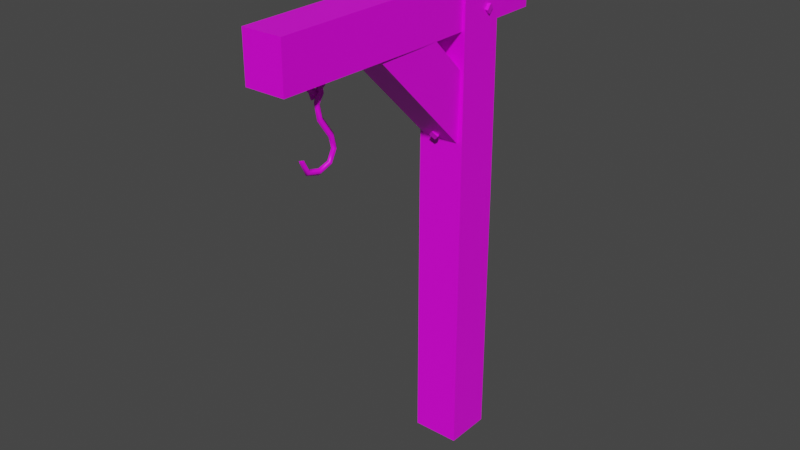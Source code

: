 # Source: prop-lantern-post.blend  (saved by Blender 2.93.21; exported with 4.5.12 LTS)
import bpy
from mathutils import Matrix  # noqa: F401  (used for matrix-valued properties, if any)

bpy.ops.wm.read_factory_settings(use_empty=True)
scene = bpy.context.scene
scene.name = 'Scene'

# ---- collections
col_collection = bpy.data.collections.new('Collection'); scene.collection.children.link(col_collection)

# ---- images (referenced by path relative to the original .blend; pixels are not part of the script)
import os
ASSET_DIR = os.environ.get("B2B_ASSET_DIR", "")  # directory of the original .blend (textures are referenced by path, not embedded)
HERE = os.path.dirname(os.path.abspath(__file__))  # packed textures are extracted next to this script under _unpacked/

def load_image(name, relpath, width, height, colorspace="sRGB"):
    """Load a texture the original file referenced (path relative to the .blend, or extracted next to this script)."""
    p = next((c for c in (os.path.join(HERE, relpath), os.path.join(ASSET_DIR, relpath)) if relpath and os.path.exists(c)), "")
    if p:
        img = bpy.data.images.load(p, check_existing=True)
        img.name = name
    else:  # same state as the original file: an image datablock whose file is absent (Cycles renders it pink)
        img = bpy.data.images.new(name, width, height)
        img.source = "FILE"
        img.filepath = "//" + (relpath or name)
    img.colorspace_settings.name = colorspace
    return img
img_wood_png = load_image('wood.png', 'wood.png', 1024, 1024, 'sRGB')
img_metal_png = load_image('metal.png', 'metal.png', 1024, 1024, 'sRGB')

# ---- materials (node trees are filled in below, after node groups)
mat_wood = bpy.data.materials.new('Wood')
mat_wood.alpha_threshold = 0.0
mat_wood.line_color = (0.0, 0.0, 0.0, 1.0)
mat_metal = bpy.data.materials.new('Metal')

# ---- material node trees
mat_wood.use_nodes = True; mat_wood.node_tree.nodes.clear()
_N = mat_wood.node_tree.nodes; _L = mat_wood.node_tree.links
n0 = _N.new('ShaderNodeOutputMaterial'); n0.name = 'Material Output'; n0.location = (300, 300)
n1 = _N.new('ShaderNodeBsdfPrincipled'); n1.name = 'Principled BSDF'; n1.location = (10, 300)
n1.distribution = 'GGX'
n1.subsurface_method = 'BURLEY'
n1.inputs[2].default_value = 0.4
n1.inputs[3].default_value = 1.45
n1.inputs[27].default_value = (0.0, 0.0, 0.0, 1.0)
n1.inputs[28].default_value = 1.0
n2 = _N.new('ShaderNodeTexImage'); n2.name = 'Image Texture'; n2.location = (-280, 280)
n2.image = img_wood_png
_L.new(n1.outputs[0], n0.inputs[0])
_L.new(n2.outputs[0], n1.inputs[0])
n0.is_active_output = True
mat_metal.use_nodes = True; mat_metal.node_tree.nodes.clear()
_N = mat_metal.node_tree.nodes; _L = mat_metal.node_tree.links
n0 = _N.new('ShaderNodeBsdfPrincipled'); n0.name = 'Principled BSDF'; n0.location = (10, 300)
n0.distribution = 'GGX'
n0.subsurface_method = 'BURLEY'
n0.inputs[3].default_value = 1.45
n0.inputs[27].default_value = (0.0, 0.0, 0.0, 1.0)
n0.inputs[28].default_value = 1.0
n1 = _N.new('ShaderNodeOutputMaterial'); n1.name = 'Material Output'; n1.location = (300, 300)
n2 = _N.new('ShaderNodeTexImage'); n2.name = 'Image Texture'; n2.location = (-280, 280)
n2.image = img_metal_png
_L.new(n0.outputs[0], n1.inputs[0])
_L.new(n2.outputs[0], n0.inputs[0])
n1.is_active_output = True

# ---- world
world_world = bpy.data.worlds.new('World'); scene.world = world_world
world_world.use_nodes = True; world_world.node_tree.nodes.clear()
_N = world_world.node_tree.nodes; _L = world_world.node_tree.links
n0 = _N.new('ShaderNodeOutputWorld'); n0.name = 'World Output'; n0.location = (300, 300)
n1 = _N.new('ShaderNodeBackground'); n1.name = 'Background'; n1.location = (10, 300)
n1.inputs[0].default_value = (0.05088, 0.05088, 0.05088, 1.0)
_L.new(n1.outputs[0], n0.inputs[0])
n0.is_active_output = True
world_world.color = (0.05088, 0.05088, 0.05088)
world_world.use_sun_shadow = False
world_world.sun_shadow_jitter_overblur = 0.0

# ---- meshes
me_prop_lantern_post = bpy.data.meshes.new('prop-lantern-post')
me_prop_lantern_post.from_pydata([(0.1, 2.6, -0.1), (0.1, 7.451e-09, -0.1), (0.1, 2.6, 0.1), (0.1, 7.451e-09, 0.1), (-0.1, 2.6, -0.1), (-0.1, 7.451e-09, -0.1), (-0.1, 2.6, 0.1), (-0.1, 7.451e-09, 0.1), (0.08412, 2.35, 1.15), (0.08412, 2.35, -0.35), (0.08412, 2.15, 1.15), (0.08412, 2.15, -0.35), (-0.08412, 2.35, 1.15), (-0.08412, 2.35, -0.35), (-0.08412, 2.15, 1.15), (-0.08412, 2.15, -0.35), (0.1, 1.3, -0.1), (-0.1, 1.3, 0.1), (0.1, 1.3, 0.1), (-0.1, 1.3, -0.1), (0.08412, 2.35, 0.4), (-0.08412, 2.15, 0.4), (0.08412, 2.15, 0.4), (-0.08412, 2.35, 0.4), (0.07982, 1.92, 0.09512), (0.07982, 1.633, 0.0966), (-0.07982, 1.92, 0.09512), (-0.07982, 1.633, 0.0966), (0.07982, 2.154, 0.3292), (-0.07982, 2.154, 0.6182), (0.07982, 2.154, 0.6182), (-0.07982, 2.154, 0.3292), (-0.01433, 2.159, 0.8457), (0.0001853, 2.159, 0.8312), (0.0147, 2.159, 0.8457), (0.0001853, 2.159, 0.8602), (-0.01433, 2.086, 0.8624), (0.0001852, 2.078, 0.8505), (0.0147, 2.086, 0.8624), (0.0001852, 2.095, 0.8743), (-0.01433, 2.062, 0.8991), (0.0001852, 2.047, 0.8991), (0.0147, 2.062, 0.8991), (0.0001852, 2.076, 0.8991), (-0.01433, 2.086, 0.9357), (0.0001851, 2.078, 0.9477), (0.0147, 2.086, 0.9357), (0.0001852, 2.095, 0.9238), (-0.01433, 2.159, 0.9524), (0.0001851, 2.159, 0.9669), (0.0147, 2.159, 0.9524), (0.0001852, 2.159, 0.9379), (-0.004637, 2.042, 0.8982), (-0.01562, 2.032, 0.8837), (-0.0266, 2.023, 0.8982), (-0.01562, 2.032, 0.9127), (-0.01974, 2.071, 0.8982), (-0.03423, 2.072, 0.8837), (-0.04872, 2.073, 0.8982), (-0.03423, 2.072, 0.9127), (-0.01792, 2.078, 0.8982), (-0.02749, 2.089, 0.8837), (-0.03706, 2.1, 0.8982), (-0.02749, 2.089, 0.9127), (-0.002865, 2.081, 0.8982), (-0.002449, 2.095, 0.8837), (-0.002033, 2.11, 0.8982), (-0.002449, 2.095, 0.9127), (0.01061, 2.078, 0.8982), (0.02141, 2.088, 0.8837), (0.0322, 2.097, 0.8982), (0.02141, 2.088, 0.9127), (0.01084, 2.07, 0.8982), (0.02531, 2.069, 0.8837), (0.03977, 2.068, 0.8982), (0.02531, 2.069, 0.9127), (-0.01368, 2.026, 0.898), (0.000741, 2.023, 0.8837), (0.01405, 2.017, 0.8983), (-0.0003705, 2.02, 0.9126), (-0.01428, 1.951, 0.8833), (0.001389, 1.956, 0.871), (0.01465, 1.95, 0.8855), (-0.001018, 1.945, 0.8978), (-0.01428, 1.865, 0.8226), (0.001389, 1.87, 0.8106), (0.01465, 1.864, 0.8248), (-0.001019, 1.858, 0.8368), (-0.01428, 1.806, 0.8087), (0.001389, 1.804, 0.7956), (0.01465, 1.806, 0.8111), (-0.001019, 1.808, 0.8243), (-0.01428, 1.75, 0.8376), (0.001389, 1.74, 0.8291), (0.01465, 1.752, 0.8391), (-0.001019, 1.762, 0.8476), (-0.01428, 1.731, 0.9008), (0.001389, 1.718, 0.9008), (0.01465, 1.733, 0.9008), (-0.001019, 1.747, 0.9008), (-0.01428, 1.75, 0.9641), (0.001389, 1.74, 0.9725), (0.01465, 1.752, 0.9625), (-0.001019, 1.762, 0.9541), (-0.01428, 1.806, 0.9929), (0.001389, 1.806, 1.006), (0.01465, 1.806, 0.9905), (-0.001019, 1.806, 0.9772), (-0.02481, 2.092, 0.5994), (0.0001853, 2.107, 0.6191), (0.02518, 2.092, 0.5994), (0.0001852, 2.076, 0.5796), (0.02518, 1.654, 0.1713), (0.0001853, 1.677, 0.1817), (-0.02481, 1.654, 0.1713), (0.0001853, 2.178, 0.5319), (0.0001852, 1.631, 0.1608), (0.0001853, 1.7, 0.07145), (0.1259, 2.294, 0.01872), (0.1225, 2.319, 0.0436), (0.1224, 2.294, 0.06859), (0.1258, 2.269, 0.04371), (0.01474, 2.287, 0.03597), (0.124, 2.201, -0.07179), (0.1298, 2.226, -0.04717), (0.131, 2.2, -0.02229), (0.1251, 2.176, -0.0469), (0.01915, 2.211, -0.03172), (-0.1236, 2.294, -0.02058), (-0.1202, 2.319, -0.04546), (-0.1201, 2.294, -0.07044), (-0.1234, 2.269, -0.04556), (-0.01241, 2.287, -0.03783), (-0.1217, 2.201, 0.06993), (-0.1275, 2.226, 0.04531), (-0.1286, 2.2, 0.02043), (-0.1228, 2.176, 0.04505), (-0.01683, 2.211, 0.02987)], [], [(0, 4, 6, 2), (18, 2, 6, 17), (17, 6, 4, 19), (8, 12, 14, 10), (16, 0, 2, 18), (19, 4, 0, 16), (22, 10, 14, 21), (21, 14, 12, 23), (20, 8, 10, 22), (23, 12, 8, 20), (15, 13, 9, 11), (5, 19, 16, 1), (1, 16, 18, 3), (7, 17, 19, 5), (3, 18, 17, 7), (13, 23, 20, 9), (9, 20, 22, 11), (15, 21, 23, 13), (11, 22, 21, 15), (26, 31, 28, 24), (24, 28, 30, 25), (27, 29, 31, 26), (25, 30, 29, 27), (32, 36, 39, 35), (33, 37, 36, 32), (34, 38, 37, 33), (35, 39, 38, 34), (36, 40, 43, 39), (37, 41, 40, 36), (38, 42, 41, 37), (39, 43, 42, 38), (40, 44, 47, 43), (41, 45, 44, 40), (42, 46, 45, 41), (43, 47, 46, 42), (44, 48, 51, 47), (45, 49, 48, 44), (46, 50, 49, 45), (47, 51, 50, 46), (53, 57, 56, 52), (54, 58, 57, 53), (55, 59, 58, 54), (72, 76, 79, 75), (56, 60, 63, 59), (57, 61, 60, 56), (58, 62, 61, 57), (59, 63, 62, 58), (60, 64, 67, 63), (61, 65, 64, 60), (62, 66, 65, 61), (63, 67, 66, 62), (64, 68, 71, 67), (65, 69, 68, 64), (66, 70, 69, 65), (67, 71, 70, 66), (68, 72, 75, 71), (69, 73, 72, 68), (70, 74, 73, 69), (71, 75, 74, 70), (73, 77, 76, 72), (74, 78, 77, 73), (75, 79, 78, 74), (76, 80, 83, 79), (77, 81, 80, 76), (78, 82, 81, 77), (79, 83, 82, 78), (81, 85, 84, 80), (82, 86, 85, 81), (83, 87, 86, 82), (84, 88, 91, 87), (85, 89, 88, 84), (86, 90, 89, 85), (87, 91, 90, 86), (88, 92, 95, 91), (89, 93, 92, 88), (90, 94, 93, 89), (91, 95, 94, 90), (92, 96, 99, 95), (93, 97, 96, 92), (94, 98, 97, 93), (95, 99, 98, 94), (96, 100, 103, 99), (97, 101, 100, 96), (98, 102, 101, 97), (99, 103, 102, 98), (100, 104, 107, 103), (101, 105, 104, 100), (102, 106, 105, 101), (103, 107, 106, 102), (52, 56, 59, 55), (80, 84, 87, 83), (108, 111, 110, 109), (112, 116, 117), (110, 111, 115), (108, 109, 115), (109, 110, 115), (111, 108, 115), (114, 116, 112, 113), (114, 113, 117), (113, 112, 117), (116, 114, 117), (118, 121, 122), (120, 121, 118, 119), (120, 119, 122), (119, 118, 122), (121, 120, 122), (123, 126, 127), (125, 126, 123, 124), (125, 124, 127), (124, 123, 127), (126, 125, 127), (128, 131, 132), (130, 131, 128, 129), (130, 129, 132), (129, 128, 132), (131, 130, 132), (133, 136, 137), (135, 136, 133, 134), (135, 134, 137), (134, 133, 137), (136, 135, 137)])
me_prop_lantern_post.polygons.foreach_set('use_smooth', [0, 0, 0, 0, 0, 0, 0, 0, 0, 0, 0, 0, 0, 0, 0, 0, 0, 0, 0, 0, 0, 0, 0, 1, 1, 1, 1, 1, 1, 1, 1, 1, 1, 1, 1, 1, 1, 1, 1, 1, 1, 1, 1, 1, 1, 1, 1, 1, 1, 1, 1, 1, 1, 1, 1, 1, 1, 1, 1, 1, 1, 1, 1, 1, 1, 1, 1, 1, 1, 1, 1, 1, 1, 1, 1, 1, 1, 1, 1, 1, 1, 1, 1, 1, 1, 1, 1, 1, 1, 1, 1, 0, 0, 0, 0, 0, 0, 0, 0, 0, 0, 0, 0, 0, 0, 0, 0, 0, 0, 0, 0, 0, 0, 0, 0, 0, 0, 0, 0, 0, 0])
me_prop_lantern_post.polygons.foreach_set('material_index', [0, 0, 0, 0, 0, 0, 0, 0, 0, 0, 0, 0, 0, 0, 0, 0, 0, 0, 0, 0, 0, 0, 0, 1, 1, 1, 1, 1, 1, 1, 1, 1, 1, 1, 1, 1, 1, 1, 1, 1, 1, 1, 1, 1, 1, 1, 1, 1, 1, 1, 1, 1, 1, 1, 1, 1, 1, 1, 1, 1, 1, 1, 1, 1, 1, 1, 1, 1, 1, 1, 1, 1, 1, 1, 1, 1, 1, 1, 1, 1, 1, 1, 1, 1, 1, 1, 1, 1, 1, 1, 1, 1, 1, 1, 1, 1, 1, 1, 1, 1, 1, 1, 1, 1, 1, 1, 1, 1, 1, 1, 1, 1, 1, 1, 1, 1, 1, 1, 1, 1, 1])
_uv = me_prop_lantern_post.uv_layers.new(name='UVMap')
_uv.uv.foreach_set('vector', [0.8052, 0.6212, 0.8052, 0.7418, 0.6846, 0.7418, 0.6846, 0.6212, 0.2386, 0.5938, 0.2386, -0.1602, 0.3592, -0.1602, 0.3592, 0.5938, -0.004342, 0.5938, -0.004342, -0.1602, 0.1163, -0.1602, 0.1163, 0.5938, 0.806, 0.7418, 0.806, 0.6404, 0.9267, 0.6404, 0.9267, 0.7418, 0.36, 0.5937, 0.36, -0.1602, 0.4807, -0.1602, 0.4807, 0.5937, 0.2377, 0.5937, 0.2377, 1.348, 0.1171, 1.348, 0.1171, 0.5937, 1.184, 0.4186, 1.184, -0.03372, 1.286, -0.03372, 1.286, 0.4186, 1.062, 0.4186, 1.062, 0.871, 0.9414, 0.871, 0.9414, 0.4186, 1.183, 0.4186, 1.183, 0.871, 1.063, 0.871, 1.063, 0.4186, 0.4815, 0.6374, 0.4815, 0.185, 0.583, 0.185, 0.583, 0.6374, 0.8052, 0.8441, 0.6846, 0.8441, 0.6846, 0.7427, 0.8052, 0.7427, 0.2377, -0.1602, 0.2377, 0.5937, 0.1171, 0.5937, 0.1171, -0.1602, 0.36, 1.348, 0.36, 0.5937, 0.4807, 0.5937, 0.4807, 1.348, -0.004341, 1.348, -0.004342, 0.5938, 0.1163, 0.5938, 0.1163, 1.348, 0.2386, 1.348, 0.2386, 0.5938, 0.3592, 0.5938, 0.3592, 1.348, 0.4815, 1.09, 0.4815, 0.6374, 0.583, 0.6374, 0.583, 1.09, 1.183, -0.03372, 1.183, 0.4186, 1.063, 0.4186, 1.063, -0.03372, 1.062, -0.03372, 1.062, 0.4186, 0.9414, 0.4186, 0.9414, -0.03372, 1.184, 0.871, 1.184, 0.4186, 1.286, 0.4186, 1.286, 0.871, 0.5838, 0.8166, 0.5838, 0.6212, 0.6838, 0.6212, 0.6838, 0.8166, 0.8259, 0.3044, 0.8259, 0.4998, 0.7052, 0.6204, 0.7052, 0.185, 0.7044, 0.185, 0.7044, 0.6204, 0.5838, 0.4998, 0.5838, 0.3044, 0.9267, 0.185, 0.9267, 0.6204, 0.8267, 0.6204, 0.8267, 0.185, 0.6081, 0.3905, 0.5464, 0.3447, 0.563, 0.3317, 0.6178, 0.3718, 0.5984, 0.4092, 0.5298, 0.3577, 0.5464, 0.3447, 0.6081, 0.3905, 0.6081, 0.4284, 0.5464, 0.4742, 0.5298, 0.4612, 0.5984, 0.4097, 0.6178, 0.4471, 0.563, 0.4872, 0.5464, 0.4742, 0.6081, 0.4284, 0.5464, 0.3447, 0.5288, 0.3031, 0.5498, 0.3032, 0.563, 0.3317, 0.5298, 0.3577, 0.5077, 0.3031, 0.5288, 0.3031, 0.5464, 0.3447, 0.5464, 0.4742, 0.5288, 0.5158, 0.5077, 0.5158, 0.5298, 0.4612, 0.563, 0.4872, 0.5498, 0.5157, 0.5288, 0.5158, 0.5464, 0.4742, 0.5288, 0.3031, 0.5465, 0.2616, 0.563, 0.2746, 0.5498, 0.3032, 0.5077, 0.3031, 0.5299, 0.2485, 0.5465, 0.2616, 0.5288, 0.3031, 0.5288, 0.5158, 0.5465, 0.5573, 0.5299, 0.5704, 0.5077, 0.5158, 0.5498, 0.5157, 0.563, 0.5443, 0.5465, 0.5573, 0.5288, 0.5158, 0.5465, 0.2616, 0.6081, 0.2158, 0.6178, 0.2345, 0.563, 0.2746, 0.5299, 0.2485, 0.5984, 0.1971, 0.6081, 0.2158, 0.5465, 0.2616, 0.5465, 0.5573, 0.6081, 0.6031, 0.5984, 0.6218, 0.5299, 0.5704, 0.563, 0.5443, 0.6178, 0.5844, 0.6081, 0.6031, 0.5465, 0.5573, 0.4843, 0.625, 0.4458, 0.6318, 0.4415, 0.6091, 0.4797, 0.6091, 0.6404, 0.1971, 0.6406, 0.2501, 0.6206, 0.2497, 0.6189, 0.2022, 0.662, 0.2021, 0.6605, 0.2497, 0.6406, 0.2501, 0.6404, 0.1971, 0.3815, 0.609, 0.3277, 0.6091, 0.328, 0.5921, 0.3778, 0.5869, 0.4415, 0.6091, 0.4327, 0.6091, 0.432, 0.5847, 0.4458, 0.5863, 0.4458, 0.6318, 0.432, 0.6334, 0.4327, 0.6091, 0.4415, 0.6091, 0.6406, 0.2501, 0.6406, 0.2723, 0.6184, 0.2717, 0.6206, 0.2497, 0.6605, 0.2497, 0.6628, 0.2716, 0.6406, 0.2723, 0.6406, 0.2501, 0.4327, 0.6091, 0.4112, 0.6091, 0.4113, 0.5864, 0.432, 0.5847, 0.432, 0.6334, 0.4113, 0.6317, 0.4112, 0.6091, 0.4327, 0.6091, 0.6406, 0.2723, 0.6407, 0.3022, 0.6201, 0.3023, 0.6184, 0.2717, 0.6628, 0.2716, 0.6612, 0.3022, 0.6407, 0.3022, 0.6406, 0.2723, 0.4112, 0.6091, 0.3918, 0.6091, 0.3918, 0.5847, 0.4113, 0.5864, 0.4113, 0.6317, 0.3918, 0.6335, 0.3918, 0.6091, 0.4112, 0.6091, 0.6407, 0.3022, 0.6407, 0.3316, 0.6188, 0.3321, 0.6201, 0.3023, 0.6612, 0.3022, 0.6627, 0.332, 0.6407, 0.3316, 0.6407, 0.3022, 0.3918, 0.6091, 0.3815, 0.609, 0.3778, 0.5869, 0.3918, 0.5847, 0.3918, 0.6335, 0.3777, 0.6312, 0.3815, 0.609, 0.3918, 0.6091, 0.6407, 0.3316, 0.6408, 0.3553, 0.6203, 0.3553, 0.6188, 0.3321, 0.6627, 0.332, 0.6612, 0.3552, 0.6408, 0.3553, 0.6407, 0.3316, 0.3777, 0.6312, 0.3306, 0.6259, 0.3277, 0.6091, 0.3815, 0.609, 0.6408, 0.3553, 0.641, 0.4109, 0.6189, 0.4117, 0.6203, 0.3553, 0.6612, 0.3552, 0.6628, 0.4147, 0.641, 0.4109, 0.6408, 0.3553, 0.3097, 0.5836, 0.2737, 0.5134, 0.2912, 0.5013, 0.3271, 0.5717, 0.289, 0.5878, 0.2563, 0.5257, 0.2737, 0.5134, 0.3097, 0.5836, 0.4867, 0.2093, 0.4547, 0.2705, 0.4379, 0.2584, 0.4698, 0.1971, 0.5071, 0.2135, 0.4717, 0.2826, 0.4547, 0.2705, 0.4867, 0.2093, 0.2563, 0.5257, 0.1811, 0.4473, 0.1982, 0.4347, 0.2737, 0.5134, 0.4547, 0.2705, 0.3791, 0.3473, 0.3625, 0.3345, 0.4379, 0.2584, 0.4717, 0.2826, 0.396, 0.3601, 0.3791, 0.3473, 0.4547, 0.2705, 0.1982, 0.4347, 0.1688, 0.3808, 0.189, 0.3756, 0.215, 0.4221, 0.1811, 0.4473, 0.1483, 0.386, 0.1688, 0.3808, 0.1982, 0.4347, 0.3791, 0.3473, 0.3491, 0.401, 0.3287, 0.3953, 0.3625, 0.3345, 0.396, 0.3601, 0.3696, 0.4065, 0.3491, 0.401, 0.3791, 0.3473, 0.1688, 0.3808, 0.1681, 0.3171, 0.1884, 0.3227, 0.189, 0.3756, 0.1483, 0.386, 0.148, 0.3115, 0.1681, 0.3171, 0.1688, 0.3808, 0.3491, 0.401, 0.3481, 0.4649, 0.3277, 0.4705, 0.3287, 0.3953, 0.3696, 0.4065, 0.3685, 0.4594, 0.3481, 0.4649, 0.3491, 0.401, 0.1681, 0.3171, 0.2033, 0.2604, 0.2185, 0.2746, 0.1884, 0.3227, 0.148, 0.3115, 0.1878, 0.2458, 0.2033, 0.2604, 0.1681, 0.3171, 0.3481, 0.4649, 0.383, 0.5222, 0.3677, 0.5365, 0.3277, 0.4705, 0.3685, 0.4594, 0.3986, 0.5077, 0.383, 0.5222, 0.3481, 0.4649, 0.2033, 0.2604, 0.2575, 0.2216, 0.2645, 0.2413, 0.2185, 0.2746, 0.1878, 0.2458, 0.2506, 0.2017, 0.2575, 0.2216, 0.2033, 0.2604, 0.383, 0.5222, 0.4378, 0.561, 0.4308, 0.5809, 0.3677, 0.5365, 0.3986, 0.5077, 0.4447, 0.5409, 0.4378, 0.561, 0.383, 0.5222, 0.2575, 0.2216, 0.3222, 0.2177, 0.3159, 0.2381, 0.2645, 0.2413, 0.2506, 0.2017, 0.3271, 0.1971, 0.3222, 0.2177, 0.2575, 0.2216, 0.4378, 0.561, 0.5007, 0.5641, 0.5071, 0.5841, 0.4308, 0.5809, 0.4447, 0.5409, 0.4956, 0.5439, 0.5007, 0.5641, 0.4378, 0.561, 0.4797, 0.6091, 0.4415, 0.6091, 0.4458, 0.5863, 0.4843, 0.5931, 0.2737, 0.5134, 0.1982, 0.4347, 0.215, 0.4221, 0.2912, 0.5013, 0.299, 0.7409, 0.2628, 0.7409, 0.2628, 0.7046, 0.299, 0.7046, 0.4368, 0.6397, 0.4727, 0.6341, 0.4727, 0.7497, 0.6163, 0.7385, 0.6163, 0.7748, 0.5021, 0.7567, 0.1838, 0.7041, 0.148, 0.6984, 0.1838, 0.5884, 0.6906, 0.6472, 0.6548, 0.6415, 0.6906, 0.5315, 0.3999, 0.7497, 0.364, 0.744, 0.3999, 0.6341, 0.6548, 0.7214, 0.6911, 0.7214, 0.6911, 0.7577, 0.6548, 0.7577, 0.6163, 0.738, 0.5805, 0.7323, 0.6163, 0.6223, 0.2571, 0.5941, 0.293, 0.5884, 0.293, 0.7041, 0.6542, 0.7634, 0.6184, 0.7577, 0.6542, 0.6477, 0.4004, 0.6397, 0.4363, 0.6341, 0.4363, 0.7497, 0.6997, 0.3134, 0.6997, 0.3497, 0.6634, 0.3497, 0.6634, 0.3134, 0.6906, 0.5309, 0.6548, 0.5253, 0.6906, 0.4153, 0.5077, 0.628, 0.5435, 0.6223, 0.5435, 0.738, 0.2622, 0.7415, 0.2622, 0.7777, 0.148, 0.7596, 0.7326, 0.764, 0.7326, 0.8003, 0.6184, 0.7821, 0.6997, 0.3502, 0.6997, 0.3865, 0.6634, 0.3865, 0.6634, 0.3502, 0.6184, 0.421, 0.6542, 0.4153, 0.6542, 0.5309, 0.6542, 0.6472, 0.6184, 0.6415, 0.6542, 0.5315, 0.2622, 0.7046, 0.2622, 0.7409, 0.148, 0.7228, 0.4419, 0.7503, 0.4419, 0.7866, 0.3277, 0.7684, 0.6548, 0.6846, 0.6911, 0.6846, 0.6911, 0.7209, 0.6548, 0.7209, 0.2207, 0.5941, 0.2566, 0.5884, 0.2566, 0.7041, 0.5441, 0.628, 0.5799, 0.6223, 0.5799, 0.738, 0.2622, 0.7783, 0.2622, 0.8146, 0.148, 0.7964, 0.6163, 0.7754, 0.6163, 0.8117, 0.5021, 0.7935, 0.6911, 0.6477, 0.6911, 0.684, 0.6548, 0.684, 0.6548, 0.6477, 0.6634, 0.2028, 0.6992, 0.1971, 0.6992, 0.3128, 0.2202, 0.7041, 0.1844, 0.6984, 0.2202, 0.5884, 0.3277, 0.6397, 0.3635, 0.6341, 0.3635, 0.7497])
me_prop_lantern_post.materials.append(mat_wood)
me_prop_lantern_post.materials.append(mat_metal)
me_prop_lantern_post.use_remesh_preserve_volume = False
me_prop_lantern_post.use_remesh_preserve_attributes = False
me_prop_lantern_post.use_mirror_vertex_groups = False
me_prop_lantern_post.update()

# ---- objects
ob_prop_lantern_post = bpy.data.objects.new('prop-lantern-post', me_prop_lantern_post)

# ---- transforms, parenting, visibility, modifiers, constraints
ob_prop_lantern_post.location = (0.0, 0.0, 0.0)
ob_prop_lantern_post.rotation_euler = (1.571, -0.0, 0.0)
ob_prop_lantern_post.lock_rotations_4d = False
ob_prop_lantern_post.empty_display_type = 'ARROWS'
ob_prop_lantern_post.lineart.crease_threshold = 0.0
_vg = ob_prop_lantern_post.vertex_groups.new(name='displace')
_vg.add([0, 1, 2, 3, 4, 5, 6, 7, 8, 9, 10, 11, 12, 13, 14, 15, 16, 17, 18, 19, 20, 21, 22, 23, 24, 25, 26, 27, 28, 29, 30, 31], 1.0, 'REPLACE')
_m = ob_prop_lantern_post.modifiers.new('Displace', 'DISPLACE')
_m.vertex_group = 'displace'
_m.strength = 0.05
_m.texture_coords = 'GLOBAL'

# ---- collection membership
col_collection.objects.link(ob_prop_lantern_post)

# ---- scene / render settings (as saved in the file)
scene.frame_start = 0; scene.frame_end = 250; scene.frame_set(1)
scene.render.engine = 'CYCLES'
scene.render.fps = 30
scene.cycles.use_denoising = False
scene.cycles.samples = 128
scene.cycles.sampling_pattern = 'TABULATED_SOBOL'
scene.cycles.use_adaptive_sampling = False
scene.cycles.use_light_tree = False
scene.view_settings.view_transform = 'Filmic'
bpy.context.view_layer.update()

# ---- added for rendering (the .blend has no active camera and no usable light): camera, sun
cam_auto = bpy.data.cameras.new('AutoCamera')
cam_auto.lens = 50.0
cam_auto.sensor_width = 36.0
cam_auto.clip_end = 1000.0
ob_auto_camera = bpy.data.objects.new('AutoCamera', cam_auto)
scene.collection.objects.link(ob_auto_camera)
ob_auto_camera.location = (2.79585, -3.75658, 3.5377)
ob_auto_camera.rotation_euler = (1.09748, -7.21219e-08, 0.694738)
scene.camera = ob_auto_camera
light_auto_sun = bpy.data.lights.new('AutoSun', 'SUN')
light_auto_sun.energy = 3.0
light_auto_sun.angle = 0.0523599
ob_auto_sun = bpy.data.objects.new('AutoSun', light_auto_sun)
scene.collection.objects.link(ob_auto_sun)
ob_auto_sun.rotation_euler = (0.872665, 0.174533, 0.523599)
bpy.context.view_layer.update()
